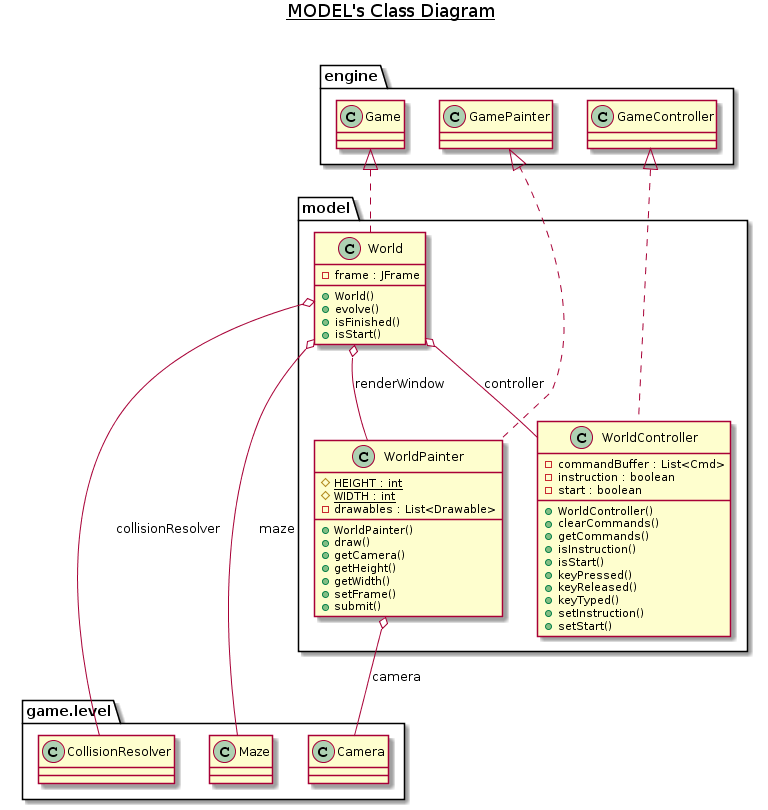

The diagram above was rendered by PlantUML. Its source (embedded in the PNG):
@startuml
title __MODEL's Class Diagram__\n

  namespace model {
    class model.World {
        - frame : JFrame
        + World()
        + evolve()
        + isFinished()
        + isStart()
    }
  }
  

  namespace model {
    class model.WorldController {
        - commandBuffer : List<Cmd>
        - instruction : boolean
        - start : boolean
        + WorldController()
        + clearCommands()
        + getCommands()
        + isInstruction()
        + isStart()
        + keyPressed()
        + keyReleased()
        + keyTyped()
        + setInstruction()
        + setStart()
    }
  }
  

  namespace model {
    class model.WorldPainter {
        {static} # HEIGHT : int
        {static} # WIDTH : int
        - drawables : List<Drawable>
        + WorldPainter()
        + draw()
        + getCamera()
        + getHeight()
        + getWidth()
        + setFrame()
        + submit()
    }
  }
  

  model.World .up.|> engine.Game
  model.World o-- game.level.CollisionResolver : collisionResolver
  model.World o-- model.WorldController : controller
  model.World o-- game.level.Maze : maze
  model.World o-- model.WorldPainter : renderWindow
  model.WorldController .up.|> engine.GameController
  model.WorldPainter .up.|> engine.GamePainter
  model.WorldPainter o-- game.level.Camera : camera
@enduml